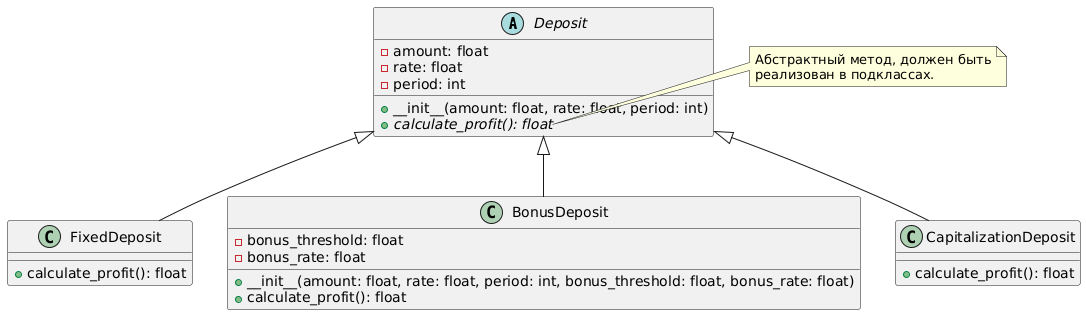

The diagram above was rendered by PlantUML. Its source (embedded in the PNG):
@startuml
abstract class Deposit {
    - amount: float
    - rate: float
    - period: int
    + __init__(amount: float, rate: float, period: int)
    + {abstract} calculate_profit(): float
}

class FixedDeposit {
    + calculate_profit(): float
}

class BonusDeposit {
    - bonus_threshold: float
    - bonus_rate: float
    + __init__(amount: float, rate: float, period: int, bonus_threshold: float, bonus_rate: float)
    + calculate_profit(): float
}

class CapitalizationDeposit {
    + calculate_profit(): float
}

Deposit <|-- FixedDeposit
Deposit <|-- BonusDeposit
Deposit <|-- CapitalizationDeposit

note right of Deposit::calculate_profit
    Абстрактный метод, должен быть
    реализован в подклассах.
end note
@enduml